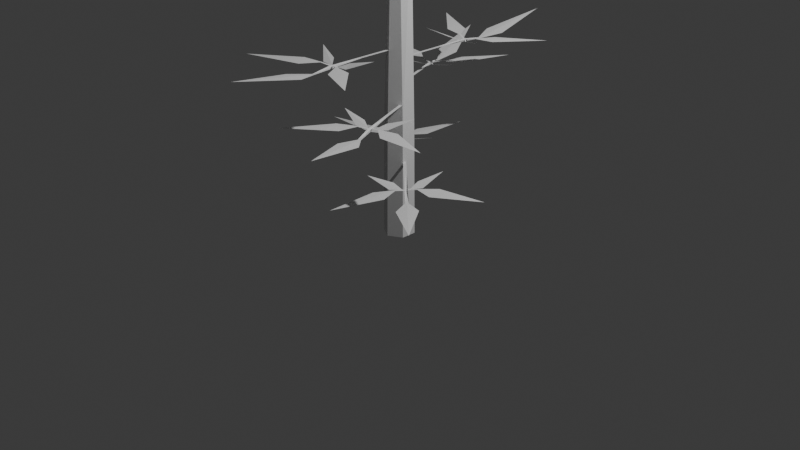 # Source: lagundi.blend  (saved by Blender 4.4.32; exported with 4.5.12 LTS)
import bpy
from mathutils import Matrix  # noqa: F401  (used for matrix-valued properties, if any)

bpy.ops.wm.read_factory_settings(use_empty=True)
scene = bpy.context.scene
scene.name = 'Scene'

# ---- collections
col_collection = bpy.data.collections.new('Collection'); scene.collection.children.link(col_collection)

# ---- world
world_world = bpy.data.worlds.new('World'); scene.world = world_world
world_world.use_nodes = True; world_world.node_tree.nodes.clear()
_N = world_world.node_tree.nodes; _L = world_world.node_tree.links
n0 = _N.new('ShaderNodeOutputWorld'); n0.name = 'World Output'; n0.location = (300, 300)
n1 = _N.new('ShaderNodeBackground'); n1.name = 'Background'; n1.location = (10, 300)
n1.inputs[0].default_value = (0.05088, 0.05088, 0.05088, 1.0)
_L.new(n1.outputs[0], n0.inputs[0])
n0.is_active_output = True
world_world.color = (0.05088, 0.05088, 0.05088)
world_world.sun_shadow_jitter_overblur = 0.0

# ---- cameras
cam_camera = bpy.data.cameras.new('Camera')
cam_camera.clip_end = 100.0
cam_camera.ortho_scale = 7.314

# ---- lights
light_light = bpy.data.lights.new('Light', 'POINT')
light_light.energy = 1000.0
light_light.shadow_soft_size = 0.1

# ---- meshes
me_cylinder = bpy.data.meshes.new('Cylinder')
me_cylinder.from_pydata([(-1.108e-08, 0.1627, -0.1346), (-1.069e-08, 0.1525, 1.026), (0.1409, 0.08133, -0.1346), (0.1321, 0.07627, 1.026), (0.1409, -0.08133, -0.1346), (0.1321, -0.07627, 1.026), (-1.108e-08, -0.1627, -0.1346), (-1.069e-08, -0.1525, 1.026), (-0.1409, -0.08133, -0.1346), (-0.1321, -0.07627, 1.026), (-0.1409, 0.08133, -0.1346), (-0.1321, 0.07627, 1.026), (-1.065e-08, 0.1149, 3.082), (0.09954, 0.05747, 3.082), (0.0623, -0.05317, 3.082), (-0.007447, -0.09344, 3.082), (-0.07719, -0.05317, 3.082), (-0.07719, 0.02737, 3.082), (-1.189e-08, 0.05569, 3.932), (0.04823, 0.02784, 3.932), (0.04823, -0.02784, 3.932), (-1.189e-08, -0.05569, 3.932), (-0.01854, -0.01826, 3.935), (-0.01854, 0.03743, 3.935)], [], [(0, 1, 3, 2), (2, 3, 5, 4), (4, 5, 7, 6), (6, 7, 9, 8), (11, 9, 16, 17), (8, 9, 11, 10), (10, 11, 1, 0), (0, 2, 4, 6, 8, 10), (12, 17, 23, 18), (3, 1, 12, 13), (7, 5, 14, 15), (1, 11, 17, 12), (9, 7, 15, 16), (5, 3, 13, 14), (19, 18, 23, 22, 21, 20), (16, 15, 21, 22), (14, 13, 19, 20), (17, 16, 22, 23), (15, 14, 20, 21), (13, 12, 18, 19)])
_uv = me_cylinder.uv_layers.new(name='UVMap')
_uv.uv.foreach_set('vector', [1.0, 0.5, 1.0, 1.0, 0.8333, 1.0, 0.8333, 0.5, 0.8333, 0.5, 0.8333, 1.0, 0.6667, 1.0, 0.6667, 0.5, 0.6667, 0.5, 0.6667, 1.0, 0.5, 1.0, 0.5, 0.5, 0.5, 0.5, 0.5, 1.0, 0.3333, 1.0, 0.3333, 0.5, 0.1667, 1.0, 0.3333, 1.0, 0.3333, 1.0, 0.1667, 1.0, 0.3333, 0.5, 0.3333, 1.0, 0.1667, 1.0, 0.1667, 0.5, 0.1667, 0.5, 0.1667, 1.0, -8.941e-08, 1.0, -8.941e-08, 0.5, 0.75, 0.49, 0.9578, 0.37, 0.9578, 0.13, 0.75, 0.01, 0.5422, 0.13, 0.5422, 0.37, -8.941e-08, 1.0, 0.1667, 1.0, 0.1667, 1.0, -8.941e-08, 1.0, 0.8333, 1.0, 1.0, 1.0, 1.0, 1.0, 0.8333, 1.0, 0.5, 1.0, 0.6667, 1.0, 0.6667, 1.0, 0.5, 1.0, -8.941e-08, 1.0, 0.1667, 1.0, 0.1667, 1.0, -8.941e-08, 1.0, 0.3333, 1.0, 0.5, 1.0, 0.5, 1.0, 0.3333, 1.0, 0.6667, 1.0, 0.8333, 1.0, 0.8333, 1.0, 0.6667, 1.0, 0.4578, 0.37, 0.25, 0.49, 0.04215, 0.37, 0.04215, 0.13, 0.25, 0.01, 0.4578, 0.13, 0.3333, 1.0, 0.5, 1.0, 0.5, 1.0, 0.3333, 1.0, 0.6667, 1.0, 0.8333, 1.0, 0.8333, 1.0, 0.6667, 1.0, 0.1667, 1.0, 0.3333, 1.0, 0.3333, 1.0, 0.1667, 1.0, 0.5, 1.0, 0.6667, 1.0, 0.6667, 1.0, 0.5, 1.0, 0.8333, 1.0, 1.0, 1.0, 1.0, 1.0, 0.8333, 1.0])
me_cylinder.update()
me_plane = bpy.data.meshes.new('Plane')
me_plane.from_pydata([(0.01601, -1.811, -0.1751), (0.1046, -1.393, -0.1781), (-4.598e-08, -0.7317, -0.06935), (0.01601, -2.178, -0.1751), (0.3554, -2.022, -0.09639), (0.1567, -1.857, -0.1804), (0.3081, -1.761, -0.152), (0.2043, -1.61, -0.1556), (0.69, -1.393, -0.1285), (0.06033, -1.503, -0.1923), (0.01601, -1.612, -0.2066), (0.1102, -1.796, -0.1567), (0.102, -1.779, -0.157), (0.01601, -1.834, -0.1751), (-0.001486, -1.612, -0.2067), (0.1124, -1.946, -0.1515), (-0.001486, -2.178, -0.1751), (0.03995, -1.865, -0.1848), (0.04555, -1.857, -0.1874), (0.01601, -1.848, -0.1751), (-0.01601, -1.811, -0.1751), (-0.1046, -1.393, -0.1781), (-0.01601, -2.178, -0.1751), (-0.3554, -2.022, -0.09639), (-0.1567, -1.857, -0.1804), (-0.3081, -1.761, -0.152), (-0.2043, -1.61, -0.1556), (-0.69, -1.393, -0.1285), (-0.06033, -1.503, -0.1923), (-0.01601, -1.612, -0.2066), (-0.1102, -1.796, -0.1567), (-0.102, -1.779, -0.157), (-0.01601, -1.834, -0.1751), (0.001486, -1.612, -0.2067), (-0.1124, -1.946, -0.1515), (0.001486, -2.178, -0.1751), (-0.03995, -1.865, -0.1848), (-0.04555, -1.857, -0.1874), (-0.01601, -1.848, -0.1751), (0.01601, -2.722, -0.1751), (-0.01601, -2.722, -0.1751), (0.001486, -2.722, -0.1751)], [], [(12, 11, 6, 8, 7), (13, 11, 12, 0), (14, 16, 3, 19, 13, 0, 10), (2, 14, 10, 9, 1), (18, 17, 15, 4, 5), (13, 19, 17, 18), (31, 26, 27, 25, 30), (32, 20, 31, 30), (33, 29, 20, 32, 38, 22, 35), (2, 21, 28, 29, 33), (37, 24, 23, 34, 36), (32, 37, 36, 38), (35, 22, 40, 41), (39, 3, 35, 41)])
_uv = me_plane.uv_layers.new(name='UVMap')
_uv.uv.foreach_set('vector', [0.0, 0.2176, 0.1951, 0.0, 1.0, 0.0, 1.0, 1.0, 0.0, 1.0, 0.1822, 0.0, 0.1951, 0.0, 0.0, 0.2176, 0.1822, 0.0, 0.1011, 0.08031, 0.1011, 0.08031, 0.1822, 0.0, 0.1822, 0.0, 0.1822, 0.0, 0.1822, 0.0, 0.1822, 0.0, 1.0, 1.0, 0.1011, 0.08031, 0.1822, 0.0, 0.5911, 0.0, 1.0, 0.0, 0.0, 0.2176, 0.1951, 0.0, 1.0, 0.0, 1.0, 1.0, 0.0, 1.0, 0.1822, 0.0, 0.1822, 0.0, 0.1951, 0.0, 0.0, 0.2176, 0.0, 0.2176, 0.0, 1.0, 1.0, 1.0, 1.0, 0.0, 0.1951, 0.0, 0.1822, 0.0, 0.1822, 0.0, 0.0, 0.2176, 0.1951, 0.0, 0.1011, 0.08031, 0.1822, 0.0, 0.1822, 0.0, 0.1822, 0.0, 0.1822, 0.0, 0.1822, 0.0, 0.1011, 0.08031, 1.0, 1.0, 1.0, 0.0, 0.5911, 0.0, 0.1822, 0.0, 0.1011, 0.08031, 0.0, 0.2176, 0.0, 1.0, 1.0, 1.0, 1.0, 0.0, 0.1951, 0.0, 0.1822, 0.0, 0.0, 0.2176, 0.1951, 0.0, 0.1822, 0.0, 0.1011, 0.08031, 0.1822, 0.0, 0.1822, 0.0, 0.1011, 0.08031, 0.1822, 0.0, 0.1822, 0.0, 0.1011, 0.08031, 0.1011, 0.08031])
me_plane.update()
me_plane_001 = bpy.data.meshes.new('Plane.001')
me_plane_001.from_pydata([(0.01601, -1.811, -0.1751), (0.1046, -1.393, -0.1781), (-4.598e-08, -0.7317, -0.06935), (0.01601, -2.178, -0.1751), (0.3554, -2.022, -0.09639), (0.1567, -1.857, -0.1804), (0.3081, -1.761, -0.152), (0.2043, -1.61, -0.1556), (0.69, -1.393, -0.1285), (0.06033, -1.503, -0.1923), (0.01601, -1.612, -0.2066), (0.1102, -1.796, -0.1567), (0.102, -1.779, -0.157), (0.01601, -1.834, -0.1751), (-0.001486, -1.612, -0.2067), (0.1124, -1.946, -0.1515), (-0.001486, -2.178, -0.1751), (0.03995, -1.865, -0.1848), (0.04555, -1.857, -0.1874), (0.01601, -1.848, -0.1751), (-0.01601, -1.811, -0.1751), (-0.1046, -1.393, -0.1781), (-0.01601, -2.178, -0.1751), (-0.3554, -2.022, -0.09639), (-0.1567, -1.857, -0.1804), (-0.3081, -1.761, -0.152), (-0.2043, -1.61, -0.1556), (-0.69, -1.393, -0.1285), (-0.06033, -1.503, -0.1923), (-0.01601, -1.612, -0.2066), (-0.1102, -1.796, -0.1567), (-0.102, -1.779, -0.157), (-0.01601, -1.834, -0.1751), (0.001486, -1.612, -0.2067), (-0.1124, -1.946, -0.1515), (0.001486, -2.178, -0.1751), (-0.03995, -1.865, -0.1848), (-0.04555, -1.857, -0.1874), (-0.01601, -1.848, -0.1751), (0.01601, -2.722, -0.1751), (-0.01601, -2.722, -0.1751), (0.001486, -2.722, -0.1751)], [], [(12, 11, 6, 8, 7), (13, 11, 12, 0), (14, 16, 3, 19, 13, 0, 10), (2, 14, 10, 9, 1), (18, 17, 15, 4, 5), (13, 19, 17, 18), (31, 26, 27, 25, 30), (32, 20, 31, 30), (33, 29, 20, 32, 38, 22, 35), (2, 21, 28, 29, 33), (37, 24, 23, 34, 36), (32, 37, 36, 38), (35, 22, 40, 41), (39, 3, 35, 41)])
_uv = me_plane_001.uv_layers.new(name='UVMap')
_uv.uv.foreach_set('vector', [0.0, 0.2176, 0.1951, 0.0, 1.0, 0.0, 1.0, 1.0, 0.0, 1.0, 0.1822, 0.0, 0.1951, 0.0, 0.0, 0.2176, 0.1822, 0.0, 0.1011, 0.08031, 0.1011, 0.08031, 0.1822, 0.0, 0.1822, 0.0, 0.1822, 0.0, 0.1822, 0.0, 0.1822, 0.0, 1.0, 1.0, 0.1011, 0.08031, 0.1822, 0.0, 0.5911, 0.0, 1.0, 0.0, 0.0, 0.2176, 0.1951, 0.0, 1.0, 0.0, 1.0, 1.0, 0.0, 1.0, 0.1822, 0.0, 0.1822, 0.0, 0.1951, 0.0, 0.0, 0.2176, 0.0, 0.2176, 0.0, 1.0, 1.0, 1.0, 1.0, 0.0, 0.1951, 0.0, 0.1822, 0.0, 0.1822, 0.0, 0.0, 0.2176, 0.1951, 0.0, 0.1011, 0.08031, 0.1822, 0.0, 0.1822, 0.0, 0.1822, 0.0, 0.1822, 0.0, 0.1822, 0.0, 0.1011, 0.08031, 1.0, 1.0, 1.0, 0.0, 0.5911, 0.0, 0.1822, 0.0, 0.1011, 0.08031, 0.0, 0.2176, 0.0, 1.0, 1.0, 1.0, 1.0, 0.0, 0.1951, 0.0, 0.1822, 0.0, 0.0, 0.2176, 0.1951, 0.0, 0.1822, 0.0, 0.1011, 0.08031, 0.1822, 0.0, 0.1822, 0.0, 0.1011, 0.08031, 0.1822, 0.0, 0.1822, 0.0, 0.1011, 0.08031, 0.1011, 0.08031])
me_plane_001.update()
me_plane_002 = bpy.data.meshes.new('Plane.002')
me_plane_002.from_pydata([(0.01601, -1.811, -0.1751), (0.1046, -1.393, -0.1781), (-4.598e-08, -0.7317, -0.06935), (0.01601, -2.178, -0.1751), (0.3554, -2.022, -0.09639), (0.1567, -1.857, -0.1804), (0.3081, -1.761, -0.152), (0.2043, -1.61, -0.1556), (0.69, -1.393, -0.1285), (0.06033, -1.503, -0.1923), (0.01601, -1.612, -0.2066), (0.1102, -1.796, -0.1567), (0.102, -1.779, -0.157), (0.01601, -1.834, -0.1751), (-0.001486, -1.612, -0.2067), (0.1124, -1.946, -0.1515), (-0.001486, -2.178, -0.1751), (0.03995, -1.865, -0.1848), (0.04555, -1.857, -0.1874), (0.01601, -1.848, -0.1751), (-0.01601, -1.811, -0.1751), (-0.1046, -1.393, -0.1781), (-0.01601, -2.178, -0.1751), (-0.3554, -2.022, -0.09639), (-0.1567, -1.857, -0.1804), (-0.3081, -1.761, -0.152), (-0.2043, -1.61, -0.1556), (-0.69, -1.393, -0.1285), (-0.06033, -1.503, -0.1923), (-0.01601, -1.612, -0.2066), (-0.1102, -1.796, -0.1567), (-0.102, -1.779, -0.157), (-0.01601, -1.834, -0.1751), (0.001486, -1.612, -0.2067), (-0.1124, -1.946, -0.1515), (0.001486, -2.178, -0.1751), (-0.03995, -1.865, -0.1848), (-0.04555, -1.857, -0.1874), (-0.01601, -1.848, -0.1751), (0.01601, -2.722, -0.1751), (-0.01601, -2.722, -0.1751), (0.001486, -2.722, -0.1751)], [], [(12, 11, 6, 8, 7), (13, 11, 12, 0), (14, 16, 3, 19, 13, 0, 10), (2, 14, 10, 9, 1), (18, 17, 15, 4, 5), (13, 19, 17, 18), (31, 26, 27, 25, 30), (32, 20, 31, 30), (33, 29, 20, 32, 38, 22, 35), (2, 21, 28, 29, 33), (37, 24, 23, 34, 36), (32, 37, 36, 38), (35, 22, 40, 41), (39, 3, 35, 41)])
_uv = me_plane_002.uv_layers.new(name='UVMap')
_uv.uv.foreach_set('vector', [0.0, 0.2176, 0.1951, 0.0, 1.0, 0.0, 1.0, 1.0, 0.0, 1.0, 0.1822, 0.0, 0.1951, 0.0, 0.0, 0.2176, 0.1822, 0.0, 0.1011, 0.08031, 0.1011, 0.08031, 0.1822, 0.0, 0.1822, 0.0, 0.1822, 0.0, 0.1822, 0.0, 0.1822, 0.0, 1.0, 1.0, 0.1011, 0.08031, 0.1822, 0.0, 0.5911, 0.0, 1.0, 0.0, 0.0, 0.2176, 0.1951, 0.0, 1.0, 0.0, 1.0, 1.0, 0.0, 1.0, 0.1822, 0.0, 0.1822, 0.0, 0.1951, 0.0, 0.0, 0.2176, 0.0, 0.2176, 0.0, 1.0, 1.0, 1.0, 1.0, 0.0, 0.1951, 0.0, 0.1822, 0.0, 0.1822, 0.0, 0.0, 0.2176, 0.1951, 0.0, 0.1011, 0.08031, 0.1822, 0.0, 0.1822, 0.0, 0.1822, 0.0, 0.1822, 0.0, 0.1822, 0.0, 0.1011, 0.08031, 1.0, 1.0, 1.0, 0.0, 0.5911, 0.0, 0.1822, 0.0, 0.1011, 0.08031, 0.0, 0.2176, 0.0, 1.0, 1.0, 1.0, 1.0, 0.0, 0.1951, 0.0, 0.1822, 0.0, 0.0, 0.2176, 0.1951, 0.0, 0.1822, 0.0, 0.1011, 0.08031, 0.1822, 0.0, 0.1822, 0.0, 0.1011, 0.08031, 0.1822, 0.0, 0.1822, 0.0, 0.1011, 0.08031, 0.1011, 0.08031])
me_plane_002.update()
me_plane_003 = bpy.data.meshes.new('Plane.003')
me_plane_003.from_pydata([(0.01601, -1.811, -0.1751), (0.1046, -1.393, -0.1781), (-4.598e-08, -0.7317, -0.06935), (0.01601, -2.178, -0.1751), (0.3554, -2.022, -0.09639), (0.1567, -1.857, -0.1804), (0.3081, -1.761, -0.152), (0.2043, -1.61, -0.1556), (0.69, -1.393, -0.1285), (0.06033, -1.503, -0.1923), (0.01601, -1.612, -0.2066), (0.1102, -1.796, -0.1567), (0.102, -1.779, -0.157), (0.01601, -1.834, -0.1751), (-0.001486, -1.612, -0.2067), (0.1124, -1.946, -0.1515), (-0.001486, -2.178, -0.1751), (0.03995, -1.865, -0.1848), (0.04555, -1.857, -0.1874), (0.01601, -1.848, -0.1751), (-0.01601, -1.811, -0.1751), (-0.1046, -1.393, -0.1781), (-0.01601, -2.178, -0.1751), (-0.3554, -2.022, -0.09639), (-0.1567, -1.857, -0.1804), (-0.3081, -1.761, -0.152), (-0.2043, -1.61, -0.1556), (-0.69, -1.393, -0.1285), (-0.06033, -1.503, -0.1923), (-0.01601, -1.612, -0.2066), (-0.1102, -1.796, -0.1567), (-0.102, -1.779, -0.157), (-0.01601, -1.834, -0.1751), (0.001486, -1.612, -0.2067), (-0.1124, -1.946, -0.1515), (0.001486, -2.178, -0.1751), (-0.03995, -1.865, -0.1848), (-0.04555, -1.857, -0.1874), (-0.01601, -1.848, -0.1751)], [], [(12, 11, 6, 8, 7), (13, 11, 12, 0), (14, 16, 3, 19, 13, 0, 10), (2, 14, 10, 9, 1), (18, 17, 15, 4, 5), (13, 19, 17, 18), (31, 26, 27, 25, 30), (32, 20, 31, 30), (33, 29, 20, 32, 38, 22, 35), (2, 21, 28, 29, 33), (37, 24, 23, 34, 36), (32, 37, 36, 38)])
_uv = me_plane_003.uv_layers.new(name='UVMap')
_uv.uv.foreach_set('vector', [0.0, 0.2176, 0.1951, 0.0, 1.0, 0.0, 1.0, 1.0, 0.0, 1.0, 0.1822, 0.0, 0.1951, 0.0, 0.0, 0.2176, 0.1822, 0.0, 0.1011, 0.08031, 0.1011, 0.08031, 0.1822, 0.0, 0.1822, 0.0, 0.1822, 0.0, 0.1822, 0.0, 0.1822, 0.0, 1.0, 1.0, 0.1011, 0.08031, 0.1822, 0.0, 0.5911, 0.0, 1.0, 0.0, 0.0, 0.2176, 0.1951, 0.0, 1.0, 0.0, 1.0, 1.0, 0.0, 1.0, 0.1822, 0.0, 0.1822, 0.0, 0.1951, 0.0, 0.0, 0.2176, 0.0, 0.2176, 0.0, 1.0, 1.0, 1.0, 1.0, 0.0, 0.1951, 0.0, 0.1822, 0.0, 0.1822, 0.0, 0.0, 0.2176, 0.1951, 0.0, 0.1011, 0.08031, 0.1822, 0.0, 0.1822, 0.0, 0.1822, 0.0, 0.1822, 0.0, 0.1822, 0.0, 0.1011, 0.08031, 1.0, 1.0, 1.0, 0.0, 0.5911, 0.0, 0.1822, 0.0, 0.1011, 0.08031, 0.0, 0.2176, 0.0, 1.0, 1.0, 1.0, 1.0, 0.0, 0.1951, 0.0, 0.1822, 0.0, 0.0, 0.2176, 0.1951, 0.0, 0.1822, 0.0])
me_plane_003.update()
me_plane_004 = bpy.data.meshes.new('Plane.004')
me_plane_004.from_pydata([(0.01601, -1.811, -0.1751), (0.1046, -1.393, -0.1781), (-4.598e-08, -0.7317, -0.06935), (0.01601, -2.178, -0.1751), (0.3554, -2.022, -0.09639), (0.1567, -1.857, -0.1804), (0.3081, -1.761, -0.152), (0.2043, -1.61, -0.1556), (0.69, -1.393, -0.1285), (0.06033, -1.503, -0.1923), (0.01601, -1.612, -0.2066), (0.1102, -1.796, -0.1567), (0.102, -1.779, -0.157), (0.01601, -1.834, -0.1751), (-0.001486, -1.612, -0.2067), (0.1124, -1.946, -0.1515), (-0.001486, -2.178, -0.1751), (0.03995, -1.865, -0.1848), (0.04555, -1.857, -0.1874), (0.01601, -1.848, -0.1751), (-0.01601, -1.811, -0.1751), (-0.1046, -1.393, -0.1781), (-0.01601, -2.178, -0.1751), (-0.3554, -2.022, -0.09639), (-0.1567, -1.857, -0.1804), (-0.3081, -1.761, -0.152), (-0.2043, -1.61, -0.1556), (-0.69, -1.393, -0.1285), (-0.06033, -1.503, -0.1923), (-0.01601, -1.612, -0.2066), (-0.1102, -1.796, -0.1567), (-0.102, -1.779, -0.157), (-0.01601, -1.834, -0.1751), (0.001486, -1.612, -0.2067), (-0.1124, -1.946, -0.1515), (0.001486, -2.178, -0.1751), (-0.03995, -1.865, -0.1848), (-0.04555, -1.857, -0.1874), (-0.01601, -1.848, -0.1751)], [], [(12, 11, 6, 8, 7), (13, 11, 12, 0), (14, 16, 3, 19, 13, 0, 10), (2, 14, 10, 9, 1), (18, 17, 15, 4, 5), (13, 19, 17, 18), (31, 26, 27, 25, 30), (32, 20, 31, 30), (33, 29, 20, 32, 38, 22, 35), (2, 21, 28, 29, 33), (37, 24, 23, 34, 36), (32, 37, 36, 38)])
_uv = me_plane_004.uv_layers.new(name='UVMap')
_uv.uv.foreach_set('vector', [0.0, 0.2176, 0.1951, 0.0, 1.0, 0.0, 1.0, 1.0, 0.0, 1.0, 0.1822, 0.0, 0.1951, 0.0, 0.0, 0.2176, 0.1822, 0.0, 0.1011, 0.08031, 0.1011, 0.08031, 0.1822, 0.0, 0.1822, 0.0, 0.1822, 0.0, 0.1822, 0.0, 0.1822, 0.0, 1.0, 1.0, 0.1011, 0.08031, 0.1822, 0.0, 0.5911, 0.0, 1.0, 0.0, 0.0, 0.2176, 0.1951, 0.0, 1.0, 0.0, 1.0, 1.0, 0.0, 1.0, 0.1822, 0.0, 0.1822, 0.0, 0.1951, 0.0, 0.0, 0.2176, 0.0, 0.2176, 0.0, 1.0, 1.0, 1.0, 1.0, 0.0, 0.1951, 0.0, 0.1822, 0.0, 0.1822, 0.0, 0.0, 0.2176, 0.1951, 0.0, 0.1011, 0.08031, 0.1822, 0.0, 0.1822, 0.0, 0.1822, 0.0, 0.1822, 0.0, 0.1822, 0.0, 0.1011, 0.08031, 1.0, 1.0, 1.0, 0.0, 0.5911, 0.0, 0.1822, 0.0, 0.1011, 0.08031, 0.0, 0.2176, 0.0, 1.0, 1.0, 1.0, 1.0, 0.0, 0.1951, 0.0, 0.1822, 0.0, 0.0, 0.2176, 0.1951, 0.0, 0.1822, 0.0])
me_plane_004.update()
me_plane_005 = bpy.data.meshes.new('Plane.005')
me_plane_005.from_pydata([(0.01601, -1.811, -0.1751), (0.1046, -1.393, -0.1781), (-4.598e-08, -0.7317, -0.06935), (0.01601, -2.178, -0.1751), (0.3554, -2.022, -0.09639), (0.1567, -1.857, -0.1804), (0.3081, -1.761, -0.152), (0.2043, -1.61, -0.1556), (0.69, -1.393, -0.1285), (0.06033, -1.503, -0.1923), (0.01601, -1.612, -0.2066), (0.1102, -1.796, -0.1567), (0.102, -1.779, -0.157), (0.01601, -1.834, -0.1751), (-0.001486, -1.612, -0.2067), (0.1124, -1.946, -0.1515), (-0.001486, -2.178, -0.1751), (0.03995, -1.865, -0.1848), (0.04555, -1.857, -0.1874), (0.01601, -1.848, -0.1751), (-0.01601, -1.811, -0.1751), (-0.1046, -1.393, -0.1781), (-0.01601, -2.178, -0.1751), (-0.3554, -2.022, -0.09639), (-0.1567, -1.857, -0.1804), (-0.3081, -1.761, -0.152), (-0.2043, -1.61, -0.1556), (-0.69, -1.393, -0.1285), (-0.06033, -1.503, -0.1923), (-0.01601, -1.612, -0.2066), (-0.1102, -1.796, -0.1567), (-0.102, -1.779, -0.157), (-0.01601, -1.834, -0.1751), (0.001486, -1.612, -0.2067), (-0.1124, -1.946, -0.1515), (0.001486, -2.178, -0.1751), (-0.03995, -1.865, -0.1848), (-0.04555, -1.857, -0.1874), (-0.01601, -1.848, -0.1751)], [], [(12, 11, 6, 8, 7), (13, 11, 12, 0), (14, 16, 3, 19, 13, 0, 10), (2, 14, 10, 9, 1), (18, 17, 15, 4, 5), (13, 19, 17, 18), (31, 26, 27, 25, 30), (32, 20, 31, 30), (33, 29, 20, 32, 38, 22, 35), (2, 21, 28, 29, 33), (37, 24, 23, 34, 36), (32, 37, 36, 38)])
_uv = me_plane_005.uv_layers.new(name='UVMap')
_uv.uv.foreach_set('vector', [0.0, 0.2176, 0.1951, 0.0, 1.0, 0.0, 1.0, 1.0, 0.0, 1.0, 0.1822, 0.0, 0.1951, 0.0, 0.0, 0.2176, 0.1822, 0.0, 0.1011, 0.08031, 0.1011, 0.08031, 0.1822, 0.0, 0.1822, 0.0, 0.1822, 0.0, 0.1822, 0.0, 0.1822, 0.0, 1.0, 1.0, 0.1011, 0.08031, 0.1822, 0.0, 0.5911, 0.0, 1.0, 0.0, 0.0, 0.2176, 0.1951, 0.0, 1.0, 0.0, 1.0, 1.0, 0.0, 1.0, 0.1822, 0.0, 0.1822, 0.0, 0.1951, 0.0, 0.0, 0.2176, 0.0, 0.2176, 0.0, 1.0, 1.0, 1.0, 1.0, 0.0, 0.1951, 0.0, 0.1822, 0.0, 0.1822, 0.0, 0.0, 0.2176, 0.1951, 0.0, 0.1011, 0.08031, 0.1822, 0.0, 0.1822, 0.0, 0.1822, 0.0, 0.1822, 0.0, 0.1822, 0.0, 0.1011, 0.08031, 1.0, 1.0, 1.0, 0.0, 0.5911, 0.0, 0.1822, 0.0, 0.1011, 0.08031, 0.0, 0.2176, 0.0, 1.0, 1.0, 1.0, 1.0, 0.0, 0.1951, 0.0, 0.1822, 0.0, 0.0, 0.2176, 0.1951, 0.0, 0.1822, 0.0])
me_plane_005.update()
me_plane_006 = bpy.data.meshes.new('Plane.006')
me_plane_006.from_pydata([(0.01601, -1.811, -0.1751), (0.1046, -1.393, -0.1781), (-4.598e-08, -0.7317, -0.06935), (0.01601, -2.178, -0.1751), (0.3554, -2.022, -0.09639), (0.1567, -1.857, -0.1804), (0.3081, -1.761, -0.152), (0.2043, -1.61, -0.1556), (0.69, -1.393, -0.1285), (0.06033, -1.503, -0.1923), (0.01601, -1.612, -0.2066), (0.1102, -1.796, -0.1567), (0.102, -1.779, -0.157), (0.01601, -1.834, -0.1751), (-0.001486, -1.612, -0.2067), (0.1124, -1.946, -0.1515), (-0.001486, -2.178, -0.1751), (0.03995, -1.865, -0.1848), (0.04555, -1.857, -0.1874), (0.01601, -1.848, -0.1751), (-0.01601, -1.811, -0.1751), (-0.1046, -1.393, -0.1781), (-0.01601, -2.178, -0.1751), (-0.3554, -2.022, -0.09639), (-0.1567, -1.857, -0.1804), (-0.3081, -1.761, -0.152), (-0.2043, -1.61, -0.1556), (-0.69, -1.393, -0.1285), (-0.06033, -1.503, -0.1923), (-0.01601, -1.612, -0.2066), (-0.1102, -1.796, -0.1567), (-0.102, -1.779, -0.157), (-0.01601, -1.834, -0.1751), (0.001486, -1.612, -0.2067), (-0.1124, -1.946, -0.1515), (0.001486, -2.178, -0.1751), (-0.03995, -1.865, -0.1848), (-0.04555, -1.857, -0.1874), (-0.01601, -1.848, -0.1751), (0.01601, -2.722, -0.1751), (-0.01601, -2.722, -0.1751), (0.001486, -2.722, -0.1751)], [], [(12, 11, 6, 8, 7), (13, 11, 12, 0), (14, 16, 3, 19, 13, 0, 10), (2, 14, 10, 9, 1), (18, 17, 15, 4, 5), (13, 19, 17, 18), (31, 26, 27, 25, 30), (32, 20, 31, 30), (33, 29, 20, 32, 38, 22, 35), (2, 21, 28, 29, 33), (37, 24, 23, 34, 36), (32, 37, 36, 38), (35, 22, 40, 41), (39, 3, 35, 41)])
_uv = me_plane_006.uv_layers.new(name='UVMap')
_uv.uv.foreach_set('vector', [0.0, 0.2176, 0.1951, 0.0, 1.0, 0.0, 1.0, 1.0, 0.0, 1.0, 0.1822, 0.0, 0.1951, 0.0, 0.0, 0.2176, 0.1822, 0.0, 0.1011, 0.08031, 0.1011, 0.08031, 0.1822, 0.0, 0.1822, 0.0, 0.1822, 0.0, 0.1822, 0.0, 0.1822, 0.0, 1.0, 1.0, 0.1011, 0.08031, 0.1822, 0.0, 0.5911, 0.0, 1.0, 0.0, 0.0, 0.2176, 0.1951, 0.0, 1.0, 0.0, 1.0, 1.0, 0.0, 1.0, 0.1822, 0.0, 0.1822, 0.0, 0.1951, 0.0, 0.0, 0.2176, 0.0, 0.2176, 0.0, 1.0, 1.0, 1.0, 1.0, 0.0, 0.1951, 0.0, 0.1822, 0.0, 0.1822, 0.0, 0.0, 0.2176, 0.1951, 0.0, 0.1011, 0.08031, 0.1822, 0.0, 0.1822, 0.0, 0.1822, 0.0, 0.1822, 0.0, 0.1822, 0.0, 0.1011, 0.08031, 1.0, 1.0, 1.0, 0.0, 0.5911, 0.0, 0.1822, 0.0, 0.1011, 0.08031, 0.0, 0.2176, 0.0, 1.0, 1.0, 1.0, 1.0, 0.0, 0.1951, 0.0, 0.1822, 0.0, 0.0, 0.2176, 0.1951, 0.0, 0.1822, 0.0, 0.1011, 0.08031, 0.1822, 0.0, 0.1822, 0.0, 0.1011, 0.08031, 0.1822, 0.0, 0.1822, 0.0, 0.1011, 0.08031, 0.1011, 0.08031])
me_plane_006.update()
me_plane_007 = bpy.data.meshes.new('Plane.007')
me_plane_007.from_pydata([(0.01601, -1.811, -0.1751), (0.1046, -1.393, -0.1781), (-4.598e-08, -0.7317, -0.06935), (0.01601, -2.178, -0.1751), (0.3554, -2.022, -0.09639), (0.1567, -1.857, -0.1804), (0.3081, -1.761, -0.152), (0.2043, -1.61, -0.1556), (0.69, -1.393, -0.1285), (0.06033, -1.503, -0.1923), (0.01601, -1.612, -0.2066), (0.1102, -1.796, -0.1567), (0.102, -1.779, -0.157), (0.01601, -1.834, -0.1751), (-0.001486, -1.612, -0.2067), (0.1124, -1.946, -0.1515), (-0.001486, -2.178, -0.1751), (0.03995, -1.865, -0.1848), (0.04555, -1.857, -0.1874), (0.01601, -1.848, -0.1751), (-0.01601, -1.811, -0.1751), (-0.1046, -1.393, -0.1781), (-0.01601, -2.178, -0.1751), (-0.3554, -2.022, -0.09639), (-0.1567, -1.857, -0.1804), (-0.3081, -1.761, -0.152), (-0.2043, -1.61, -0.1556), (-0.69, -1.393, -0.1285), (-0.06033, -1.503, -0.1923), (-0.01601, -1.612, -0.2066), (-0.1102, -1.796, -0.1567), (-0.102, -1.779, -0.157), (-0.01601, -1.834, -0.1751), (0.001486, -1.612, -0.2067), (-0.1124, -1.946, -0.1515), (0.001486, -2.178, -0.1751), (-0.03995, -1.865, -0.1848), (-0.04555, -1.857, -0.1874), (-0.01601, -1.848, -0.1751), (0.01601, -2.722, -0.1751), (-0.01601, -2.722, -0.1751), (0.001486, -2.722, -0.1751)], [], [(12, 11, 6, 8, 7), (13, 11, 12, 0), (14, 16, 3, 19, 13, 0, 10), (2, 14, 10, 9, 1), (18, 17, 15, 4, 5), (13, 19, 17, 18), (31, 26, 27, 25, 30), (32, 20, 31, 30), (33, 29, 20, 32, 38, 22, 35), (2, 21, 28, 29, 33), (37, 24, 23, 34, 36), (32, 37, 36, 38), (35, 22, 40, 41), (39, 3, 35, 41)])
_uv = me_plane_007.uv_layers.new(name='UVMap')
_uv.uv.foreach_set('vector', [0.0, 0.2176, 0.1951, 0.0, 1.0, 0.0, 1.0, 1.0, 0.0, 1.0, 0.1822, 0.0, 0.1951, 0.0, 0.0, 0.2176, 0.1822, 0.0, 0.1011, 0.08031, 0.1011, 0.08031, 0.1822, 0.0, 0.1822, 0.0, 0.1822, 0.0, 0.1822, 0.0, 0.1822, 0.0, 1.0, 1.0, 0.1011, 0.08031, 0.1822, 0.0, 0.5911, 0.0, 1.0, 0.0, 0.0, 0.2176, 0.1951, 0.0, 1.0, 0.0, 1.0, 1.0, 0.0, 1.0, 0.1822, 0.0, 0.1822, 0.0, 0.1951, 0.0, 0.0, 0.2176, 0.0, 0.2176, 0.0, 1.0, 1.0, 1.0, 1.0, 0.0, 0.1951, 0.0, 0.1822, 0.0, 0.1822, 0.0, 0.0, 0.2176, 0.1951, 0.0, 0.1011, 0.08031, 0.1822, 0.0, 0.1822, 0.0, 0.1822, 0.0, 0.1822, 0.0, 0.1822, 0.0, 0.1011, 0.08031, 1.0, 1.0, 1.0, 0.0, 0.5911, 0.0, 0.1822, 0.0, 0.1011, 0.08031, 0.0, 0.2176, 0.0, 1.0, 1.0, 1.0, 1.0, 0.0, 0.1951, 0.0, 0.1822, 0.0, 0.0, 0.2176, 0.1951, 0.0, 0.1822, 0.0, 0.1011, 0.08031, 0.1822, 0.0, 0.1822, 0.0, 0.1011, 0.08031, 0.1822, 0.0, 0.1822, 0.0, 0.1011, 0.08031, 0.1011, 0.08031])
me_plane_007.update()
me_plane_008 = bpy.data.meshes.new('Plane.008')
me_plane_008.from_pydata([(0.01601, -1.811, -0.1751), (0.1046, -1.393, -0.1781), (-4.598e-08, -0.7317, -0.06935), (0.01601, -2.178, -0.1751), (0.3554, -2.022, -0.09639), (0.1567, -1.857, -0.1804), (0.3081, -1.761, -0.152), (0.2043, -1.61, -0.1556), (0.69, -1.393, -0.1285), (0.06033, -1.503, -0.1923), (0.01601, -1.612, -0.2066), (0.1102, -1.796, -0.1567), (0.102, -1.779, -0.157), (0.01601, -1.834, -0.1751), (-0.001486, -1.612, -0.2067), (0.1124, -1.946, -0.1515), (-0.001486, -2.178, -0.1751), (0.03995, -1.865, -0.1848), (0.04555, -1.857, -0.1874), (0.01601, -1.848, -0.1751), (-0.01601, -1.811, -0.1751), (-0.1046, -1.393, -0.1781), (-0.01601, -2.178, -0.1751), (-0.3554, -2.022, -0.09639), (-0.1567, -1.857, -0.1804), (-0.3081, -1.761, -0.152), (-0.2043, -1.61, -0.1556), (-0.69, -1.393, -0.1285), (-0.06033, -1.503, -0.1923), (-0.01601, -1.612, -0.2066), (-0.1102, -1.796, -0.1567), (-0.102, -1.779, -0.157), (-0.01601, -1.834, -0.1751), (0.001486, -1.612, -0.2067), (-0.1124, -1.946, -0.1515), (0.001486, -2.178, -0.1751), (-0.03995, -1.865, -0.1848), (-0.04555, -1.857, -0.1874), (-0.01601, -1.848, -0.1751), (0.01601, -2.722, -0.1751), (-0.01601, -2.722, -0.1751), (0.001486, -2.722, -0.1751)], [], [(12, 11, 6, 8, 7), (13, 11, 12, 0), (14, 16, 3, 19, 13, 0, 10), (2, 14, 10, 9, 1), (18, 17, 15, 4, 5), (13, 19, 17, 18), (31, 26, 27, 25, 30), (32, 20, 31, 30), (33, 29, 20, 32, 38, 22, 35), (2, 21, 28, 29, 33), (37, 24, 23, 34, 36), (32, 37, 36, 38), (35, 22, 40, 41), (39, 3, 35, 41)])
_uv = me_plane_008.uv_layers.new(name='UVMap')
_uv.uv.foreach_set('vector', [0.0, 0.2176, 0.1951, 0.0, 1.0, 0.0, 1.0, 1.0, 0.0, 1.0, 0.1822, 0.0, 0.1951, 0.0, 0.0, 0.2176, 0.1822, 0.0, 0.1011, 0.08031, 0.1011, 0.08031, 0.1822, 0.0, 0.1822, 0.0, 0.1822, 0.0, 0.1822, 0.0, 0.1822, 0.0, 1.0, 1.0, 0.1011, 0.08031, 0.1822, 0.0, 0.5911, 0.0, 1.0, 0.0, 0.0, 0.2176, 0.1951, 0.0, 1.0, 0.0, 1.0, 1.0, 0.0, 1.0, 0.1822, 0.0, 0.1822, 0.0, 0.1951, 0.0, 0.0, 0.2176, 0.0, 0.2176, 0.0, 1.0, 1.0, 1.0, 1.0, 0.0, 0.1951, 0.0, 0.1822, 0.0, 0.1822, 0.0, 0.0, 0.2176, 0.1951, 0.0, 0.1011, 0.08031, 0.1822, 0.0, 0.1822, 0.0, 0.1822, 0.0, 0.1822, 0.0, 0.1822, 0.0, 0.1011, 0.08031, 1.0, 1.0, 1.0, 0.0, 0.5911, 0.0, 0.1822, 0.0, 0.1011, 0.08031, 0.0, 0.2176, 0.0, 1.0, 1.0, 1.0, 1.0, 0.0, 0.1951, 0.0, 0.1822, 0.0, 0.0, 0.2176, 0.1951, 0.0, 0.1822, 0.0, 0.1011, 0.08031, 0.1822, 0.0, 0.1822, 0.0, 0.1011, 0.08031, 0.1822, 0.0, 0.1822, 0.0, 0.1011, 0.08031, 0.1011, 0.08031])
me_plane_008.update()
me_plane_009 = bpy.data.meshes.new('Plane.009')
me_plane_009.from_pydata([(0.01601, -1.811, -0.1751), (0.1046, -1.393, -0.1781), (-4.598e-08, -0.7317, -0.06935), (0.01601, -2.178, -0.1751), (0.3554, -2.022, -0.09639), (0.1567, -1.857, -0.1804), (0.3081, -1.761, -0.152), (0.2043, -1.61, -0.1556), (0.69, -1.393, -0.1285), (0.06033, -1.503, -0.1923), (0.01601, -1.612, -0.2066), (0.1102, -1.796, -0.1567), (0.102, -1.779, -0.157), (0.01601, -1.834, -0.1751), (-0.001486, -1.612, -0.2067), (0.1124, -1.946, -0.1515), (-0.001486, -2.178, -0.1751), (0.03995, -1.865, -0.1848), (0.04555, -1.857, -0.1874), (0.01601, -1.848, -0.1751), (-0.01601, -1.811, -0.1751), (-0.1046, -1.393, -0.1781), (-0.01601, -2.178, -0.1751), (-0.3554, -2.022, -0.09639), (-0.1567, -1.857, -0.1804), (-0.3081, -1.761, -0.152), (-0.2043, -1.61, -0.1556), (-0.69, -1.393, -0.1285), (-0.06033, -1.503, -0.1923), (-0.01601, -1.612, -0.2066), (-0.1102, -1.796, -0.1567), (-0.102, -1.779, -0.157), (-0.01601, -1.834, -0.1751), (0.001486, -1.612, -0.2067), (-0.1124, -1.946, -0.1515), (0.001486, -2.178, -0.1751), (-0.03995, -1.865, -0.1848), (-0.04555, -1.857, -0.1874), (-0.01601, -1.848, -0.1751)], [], [(12, 11, 6, 8, 7), (13, 11, 12, 0), (14, 16, 3, 19, 13, 0, 10), (2, 14, 10, 9, 1), (18, 17, 15, 4, 5), (13, 19, 17, 18), (31, 26, 27, 25, 30), (32, 20, 31, 30), (33, 29, 20, 32, 38, 22, 35), (2, 21, 28, 29, 33), (37, 24, 23, 34, 36), (32, 37, 36, 38)])
_uv = me_plane_009.uv_layers.new(name='UVMap')
_uv.uv.foreach_set('vector', [0.0, 0.2176, 0.1951, 0.0, 1.0, 0.0, 1.0, 1.0, 0.0, 1.0, 0.1822, 0.0, 0.1951, 0.0, 0.0, 0.2176, 0.1822, 0.0, 0.1011, 0.08031, 0.1011, 0.08031, 0.1822, 0.0, 0.1822, 0.0, 0.1822, 0.0, 0.1822, 0.0, 0.1822, 0.0, 1.0, 1.0, 0.1011, 0.08031, 0.1822, 0.0, 0.5911, 0.0, 1.0, 0.0, 0.0, 0.2176, 0.1951, 0.0, 1.0, 0.0, 1.0, 1.0, 0.0, 1.0, 0.1822, 0.0, 0.1822, 0.0, 0.1951, 0.0, 0.0, 0.2176, 0.0, 0.2176, 0.0, 1.0, 1.0, 1.0, 1.0, 0.0, 0.1951, 0.0, 0.1822, 0.0, 0.1822, 0.0, 0.0, 0.2176, 0.1951, 0.0, 0.1011, 0.08031, 0.1822, 0.0, 0.1822, 0.0, 0.1822, 0.0, 0.1822, 0.0, 0.1822, 0.0, 0.1011, 0.08031, 1.0, 1.0, 1.0, 0.0, 0.5911, 0.0, 0.1822, 0.0, 0.1011, 0.08031, 0.0, 0.2176, 0.0, 1.0, 1.0, 1.0, 1.0, 0.0, 0.1951, 0.0, 0.1822, 0.0, 0.0, 0.2176, 0.1951, 0.0, 0.1822, 0.0])
me_plane_009.update()
me_plane_010 = bpy.data.meshes.new('Plane.010')
me_plane_010.from_pydata([(0.01601, -1.811, -0.1751), (0.1046, -1.393, -0.1781), (-4.598e-08, -0.7317, -0.06935), (0.01601, -2.178, -0.1751), (0.3554, -2.022, -0.09639), (0.1567, -1.857, -0.1804), (0.3081, -1.761, -0.152), (0.2043, -1.61, -0.1556), (0.69, -1.393, -0.1285), (0.06033, -1.503, -0.1923), (0.01601, -1.612, -0.2066), (0.1102, -1.796, -0.1567), (0.102, -1.779, -0.157), (0.01601, -1.834, -0.1751), (-0.001486, -1.612, -0.2067), (0.1124, -1.946, -0.1515), (-0.001486, -2.178, -0.1751), (0.03995, -1.865, -0.1848), (0.04555, -1.857, -0.1874), (0.01601, -1.848, -0.1751), (-0.01601, -1.811, -0.1751), (-0.1046, -1.393, -0.1781), (-0.01601, -2.178, -0.1751), (-0.3554, -2.022, -0.09639), (-0.1567, -1.857, -0.1804), (-0.3081, -1.761, -0.152), (-0.2043, -1.61, -0.1556), (-0.69, -1.393, -0.1285), (-0.06033, -1.503, -0.1923), (-0.01601, -1.612, -0.2066), (-0.1102, -1.796, -0.1567), (-0.102, -1.779, -0.157), (-0.01601, -1.834, -0.1751), (0.001486, -1.612, -0.2067), (-0.1124, -1.946, -0.1515), (0.001486, -2.178, -0.1751), (-0.03995, -1.865, -0.1848), (-0.04555, -1.857, -0.1874), (-0.01601, -1.848, -0.1751)], [], [(12, 11, 6, 8, 7), (13, 11, 12, 0), (14, 16, 3, 19, 13, 0, 10), (2, 14, 10, 9, 1), (18, 17, 15, 4, 5), (13, 19, 17, 18), (31, 26, 27, 25, 30), (32, 20, 31, 30), (33, 29, 20, 32, 38, 22, 35), (2, 21, 28, 29, 33), (37, 24, 23, 34, 36), (32, 37, 36, 38)])
_uv = me_plane_010.uv_layers.new(name='UVMap')
_uv.uv.foreach_set('vector', [0.0, 0.2176, 0.1951, 0.0, 1.0, 0.0, 1.0, 1.0, 0.0, 1.0, 0.1822, 0.0, 0.1951, 0.0, 0.0, 0.2176, 0.1822, 0.0, 0.1011, 0.08031, 0.1011, 0.08031, 0.1822, 0.0, 0.1822, 0.0, 0.1822, 0.0, 0.1822, 0.0, 0.1822, 0.0, 1.0, 1.0, 0.1011, 0.08031, 0.1822, 0.0, 0.5911, 0.0, 1.0, 0.0, 0.0, 0.2176, 0.1951, 0.0, 1.0, 0.0, 1.0, 1.0, 0.0, 1.0, 0.1822, 0.0, 0.1822, 0.0, 0.1951, 0.0, 0.0, 0.2176, 0.0, 0.2176, 0.0, 1.0, 1.0, 1.0, 1.0, 0.0, 0.1951, 0.0, 0.1822, 0.0, 0.1822, 0.0, 0.0, 0.2176, 0.1951, 0.0, 0.1011, 0.08031, 0.1822, 0.0, 0.1822, 0.0, 0.1822, 0.0, 0.1822, 0.0, 0.1822, 0.0, 0.1011, 0.08031, 1.0, 1.0, 1.0, 0.0, 0.5911, 0.0, 0.1822, 0.0, 0.1011, 0.08031, 0.0, 0.2176, 0.0, 1.0, 1.0, 1.0, 1.0, 0.0, 0.1951, 0.0, 0.1822, 0.0, 0.0, 0.2176, 0.1951, 0.0, 0.1822, 0.0])
me_plane_010.update()
me_plane_011 = bpy.data.meshes.new('Plane.011')
me_plane_011.from_pydata([(0.01601, -1.811, -0.1751), (0.1046, -1.393, -0.1781), (-4.598e-08, -0.7317, -0.06935), (0.01601, -2.178, -0.1751), (0.3554, -2.022, -0.09639), (0.1567, -1.857, -0.1804), (0.3081, -1.761, -0.152), (0.2043, -1.61, -0.1556), (0.69, -1.393, -0.1285), (0.06033, -1.503, -0.1923), (0.01601, -1.612, -0.2066), (0.1102, -1.796, -0.1567), (0.102, -1.779, -0.157), (0.01601, -1.834, -0.1751), (-0.001486, -1.612, -0.2067), (0.1124, -1.946, -0.1515), (-0.001486, -2.178, -0.1751), (0.03995, -1.865, -0.1848), (0.04555, -1.857, -0.1874), (0.01601, -1.848, -0.1751), (-0.01601, -1.811, -0.1751), (-0.1046, -1.393, -0.1781), (-0.01601, -2.178, -0.1751), (-0.3554, -2.022, -0.09639), (-0.1567, -1.857, -0.1804), (-0.3081, -1.761, -0.152), (-0.2043, -1.61, -0.1556), (-0.69, -1.393, -0.1285), (-0.06033, -1.503, -0.1923), (-0.01601, -1.612, -0.2066), (-0.1102, -1.796, -0.1567), (-0.102, -1.779, -0.157), (-0.01601, -1.834, -0.1751), (0.001486, -1.612, -0.2067), (-0.1124, -1.946, -0.1515), (0.001486, -2.178, -0.1751), (-0.03995, -1.865, -0.1848), (-0.04555, -1.857, -0.1874), (-0.01601, -1.848, -0.1751)], [], [(12, 11, 6, 8, 7), (13, 11, 12, 0), (14, 16, 3, 19, 13, 0, 10), (2, 14, 10, 9, 1), (18, 17, 15, 4, 5), (13, 19, 17, 18), (31, 26, 27, 25, 30), (32, 20, 31, 30), (33, 29, 20, 32, 38, 22, 35), (2, 21, 28, 29, 33), (37, 24, 23, 34, 36), (32, 37, 36, 38)])
_uv = me_plane_011.uv_layers.new(name='UVMap')
_uv.uv.foreach_set('vector', [0.0, 0.2176, 0.1951, 0.0, 1.0, 0.0, 1.0, 1.0, 0.0, 1.0, 0.1822, 0.0, 0.1951, 0.0, 0.0, 0.2176, 0.1822, 0.0, 0.1011, 0.08031, 0.1011, 0.08031, 0.1822, 0.0, 0.1822, 0.0, 0.1822, 0.0, 0.1822, 0.0, 0.1822, 0.0, 1.0, 1.0, 0.1011, 0.08031, 0.1822, 0.0, 0.5911, 0.0, 1.0, 0.0, 0.0, 0.2176, 0.1951, 0.0, 1.0, 0.0, 1.0, 1.0, 0.0, 1.0, 0.1822, 0.0, 0.1822, 0.0, 0.1951, 0.0, 0.0, 0.2176, 0.0, 0.2176, 0.0, 1.0, 1.0, 1.0, 1.0, 0.0, 0.1951, 0.0, 0.1822, 0.0, 0.1822, 0.0, 0.0, 0.2176, 0.1951, 0.0, 0.1011, 0.08031, 0.1822, 0.0, 0.1822, 0.0, 0.1822, 0.0, 0.1822, 0.0, 0.1822, 0.0, 0.1011, 0.08031, 1.0, 1.0, 1.0, 0.0, 0.5911, 0.0, 0.1822, 0.0, 0.1011, 0.08031, 0.0, 0.2176, 0.0, 1.0, 1.0, 1.0, 1.0, 0.0, 0.1951, 0.0, 0.1822, 0.0, 0.0, 0.2176, 0.1951, 0.0, 0.1822, 0.0])
me_plane_011.update()

# ---- objects
ob_light = bpy.data.objects.new('Light', light_light)
ob_camera = bpy.data.objects.new('Camera', cam_camera)
ob_cylinder = bpy.data.objects.new('Cylinder', me_cylinder)
ob_plane = bpy.data.objects.new('Plane', me_plane)
ob_plane_001 = bpy.data.objects.new('Plane.001', me_plane_001)
ob_plane_002 = bpy.data.objects.new('Plane.002', me_plane_002)
ob_plane_003 = bpy.data.objects.new('Plane.003', me_plane_003)
ob_plane_004 = bpy.data.objects.new('Plane.004', me_plane_004)
ob_plane_005 = bpy.data.objects.new('Plane.005', me_plane_005)
ob_plane_006 = bpy.data.objects.new('Plane.006', me_plane_006)
ob_plane_007 = bpy.data.objects.new('Plane.007', me_plane_007)
ob_plane_008 = bpy.data.objects.new('Plane.008', me_plane_008)
ob_plane_009 = bpy.data.objects.new('Plane.009', me_plane_009)
ob_plane_010 = bpy.data.objects.new('Plane.010', me_plane_010)
ob_plane_011 = bpy.data.objects.new('Plane.011', me_plane_011)

# ---- transforms, parenting, visibility, modifiers, constraints
ob_light.location = (4.076, 1.005, 5.904)
ob_light.rotation_euler = (0.6503, 0.05522, 1.866)
ob_light.lock_rotations_4d = False
ob_light.empty_display_type = 'ARROWS'
ob_light.color = (0.0, 0.0, 0.0, 0.0)
ob_light.lineart.crease_threshold = 0.0
ob_camera.location = (7.359, -6.926, 4.958)
ob_camera.rotation_euler = (1.109, 0.0, 0.8149)
ob_camera.lock_rotations_4d = False
ob_camera.empty_display_type = 'ARROWS'
ob_camera.color = (0.0, 0.0, 0.0, 0.0)
ob_camera.display_type = 'WIRE'
ob_camera.lineart.crease_threshold = 0.0
ob_cylinder.location = (0.0, 0.0, 0.0)
ob_plane.location = (-0.0165, 2.744, 1.857)
ob_plane_001.location = (1.038, -2.39, 1.442)
ob_plane_001.rotation_euler = (0.0, -0.0, 3.525)
ob_plane_002.location = (-1.978, 1.798, 0.6867)
ob_plane_002.rotation_euler = (-0.02119, 0.0501, 0.8384)
ob_plane_003.location = (1.634, -1.332, 3.228)
ob_plane_003.rotation_euler = (-0.3842, 0.07511, -2.264)
ob_plane_004.location = (-1.937, -0.6395, 4.353)
ob_plane_004.rotation_euler = (0.2629, -0.4054, 1.762)
ob_plane_005.location = (1.592, 1.268, 3.788)
ob_plane_005.rotation_euler = (0.3252, 0.1241, -0.8694)
ob_plane_006.location = (-0.02922, -2.636, 1.969)
ob_plane_006.rotation_euler = (0.0, -0.0, -3.146)
ob_plane_007.location = (-1.06, 2.503, 1.554)
ob_plane_007.rotation_euler = (0.0, -0.0, 0.3787)
ob_plane_008.location = (1.937, -1.699, 0.7986)
ob_plane_008.rotation_euler = (-0.02119, 0.0501, -2.308)
ob_plane_009.location = (-0.5906, 0.805, 3.127)
ob_plane_009.rotation_euler = (-0.3883, -0.01939, -5.601)
ob_plane_009.scale = (0.4547, 0.4547, 0.4547)
ob_plane_010.location = (0.9423, 0.3232, 4.213)
ob_plane_010.rotation_euler = (0.2629, -0.4054, -1.384)
ob_plane_010.scale = (0.4547, 0.4547, 0.4547)
ob_plane_011.location = (-0.8916, -0.421, 3.647)
ob_plane_011.rotation_euler = (0.1617, 0.002084, -4.263)
ob_plane_011.scale = (0.4547, 0.4547, 0.4547)

# ---- collection membership
col_collection.objects.link(ob_light)
col_collection.objects.link(ob_camera)
col_collection.objects.link(ob_cylinder)
col_collection.objects.link(ob_plane)
col_collection.objects.link(ob_plane_001)
col_collection.objects.link(ob_plane_002)
col_collection.objects.link(ob_plane_003)
col_collection.objects.link(ob_plane_004)
col_collection.objects.link(ob_plane_005)
col_collection.objects.link(ob_plane_006)
col_collection.objects.link(ob_plane_007)
col_collection.objects.link(ob_plane_008)
col_collection.objects.link(ob_plane_009)
col_collection.objects.link(ob_plane_010)
col_collection.objects.link(ob_plane_011)

# ---- scene / render settings (as saved in the file)
scene.camera = ob_camera
scene.frame_start = 1; scene.frame_end = 250; scene.frame_set(1)
scene.render.engine = 'BLENDER_EEVEE_NEXT'
bpy.context.view_layer.update()
